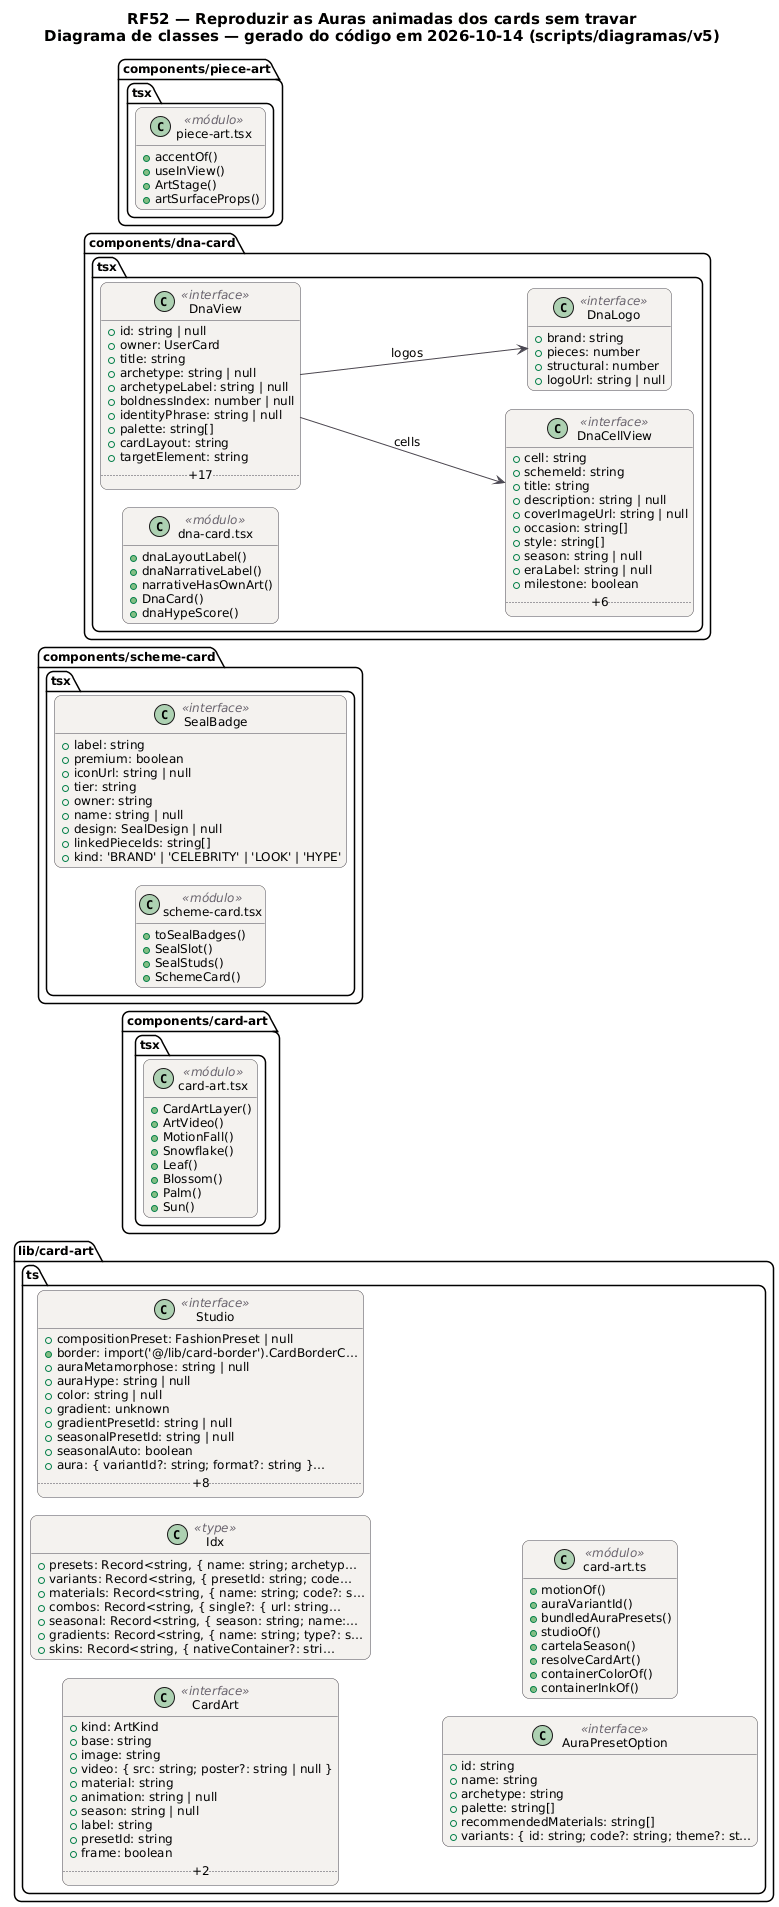

The diagram above was rendered by PlantUML. Its source (embedded in the PNG):
@startuml RF52_Classes
!pragma layout smetana
skinparam backgroundColor #FFFFFF
skinparam shadowing false
skinparam defaultFontName "DejaVu Sans"
skinparam defaultFontSize 12
skinparam titleFontSize 15
skinparam roundcorner 14
skinparam ArrowColor #52606D
skinparam note {
  BackgroundColor #FFFDEB
  BorderColor #D8CE78
  FontColor #554F24
}
skinparam class {
  BackgroundColor #F4F2EF
  BorderColor #4A4852
  ArrowColor #4A4852
  StereotypeFontColor #6B6470
}
hide empty members
left to right direction
title RF52 — Reproduzir as Auras animadas dos cards sem travar\nDiagrama de classes — gerado do código em 2026-10-14 (scripts/diagramas/v5)

package "lib/card-art.ts" {
  class CardArt as "CardArt" <<interface>> {
    +kind: ArtKind
    +base: string
    +image: string
    +video: { src: string; poster?: string | null }
    +material: string
    +animation: string | null
    +season: string | null
    +label: string
    +presetId: string
    +frame: boolean
    .. +2 ..
  }
  class Idx as "Idx" <<type>> {
    +presets: Record<string, { name: string; archetyp…
    +variants: Record<string, { presetId: string; code…
    +materials: Record<string, { name: string; code?: s…
    +combos: Record<string, { single?: { url: string…
    +seasonal: Record<string, { season: string; name:…
    +gradients: Record<string, { name: string; type?: s…
    +skins: Record<string, { nativeContainer?: stri…
  }
  class Studio as "Studio" <<interface>> {
    +compositionPreset: FashionPreset | null
    +border: import('@/lib/card-border').CardBorderC…
    +auraMetamorphose: string | null
    +auraHype: string | null
    +color: string | null
    +gradient: unknown
    +gradientPresetId: string | null
    +seasonalPresetId: string | null
    +seasonalAuto: boolean
    +aura: { variantId?: string; format?: string }…
    .. +8 ..
  }
  class AuraPresetOption as "AuraPresetOption" <<interface>> {
    +id: string
    +name: string
    +archetype: string
    +palette: string[]
    +recommendedMaterials: string[]
    +variants: { id: string; code?: string; theme?: st…
  }
  class mod_card_art_ts as "card-art.ts" <<módulo>> {
    +motionOf()
    +auraVariantId()
    +bundledAuraPresets()
    +studioOf()
    +cartelaSeason()
    +resolveCardArt()
    +containerColorOf()
    +containerInkOf()
  }
}
package "components/card-art.tsx" {
  class mod_card_art_tsx as "card-art.tsx" <<módulo>> {
    +CardArtLayer()
    +ArtVideo()
    +MotionFall()
    +Snowflake()
    +Leaf()
    +Blossom()
    +Palm()
    +Sun()
  }
}
package "components/scheme-card.tsx" {
  class SealBadge as "SealBadge" <<interface>> {
    +label: string
    +premium: boolean
    +iconUrl: string | null
    +tier: string
    +owner: string
    +name: string | null
    +design: SealDesign | null
    +linkedPieceIds: string[]
    +kind: 'BRAND' | 'CELEBRITY' | 'LOOK' | 'HYPE'
  }
  class mod_scheme_card_tsx as "scheme-card.tsx" <<módulo>> {
    +toSealBadges()
    +SealSlot()
    +SealStuds()
    +SchemeCard()
  }
}
package "components/dna-card.tsx" {
  class DnaView as "DnaView" <<interface>> {
    +id: string | null
    +owner: UserCard
    +title: string
    +archetype: string | null
    +archetypeLabel: string | null
    +boldnessIndex: number | null
    +identityPhrase: string | null
    +palette: string[]
    +cardLayout: string
    +targetElement: string
    .. +17 ..
  }
  class DnaCellView as "DnaCellView" <<interface>> {
    +cell: string
    +schemeId: string
    +title: string
    +description: string | null
    +coverImageUrl: string | null
    +occasion: string[]
    +style: string[]
    +season: string | null
    +eraLabel: string | null
    +milestone: boolean
    .. +6 ..
  }
  class DnaLogo as "DnaLogo" <<interface>> {
    +brand: string
    +pieces: number
    +structural: number
    +logoUrl: string | null
  }
  class mod_dna_card_tsx as "dna-card.tsx" <<módulo>> {
    +dnaLayoutLabel()
    +dnaNarrativeLabel()
    +narrativeHasOwnArt()
    +DnaCard()
    +dnaHypeScore()
  }
}
package "components/piece-art.tsx" {
  class mod_piece_art_tsx as "piece-art.tsx" <<módulo>> {
    +accentOf()
    +useInView()
    +ArtStage()
    +artSurfaceProps()
  }
}
DnaView --> DnaCellView : cells
DnaView --> DnaLogo : logos
@enduml